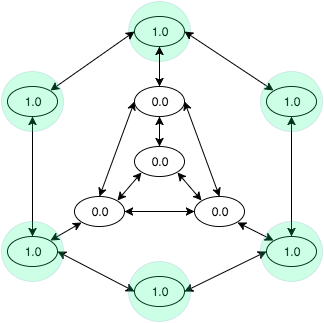

The diagram above was exported from draw.io. Its source (the exported page's mxGraphModel, read from the mxfile embedded in the PNG):
<mxGraphModel dx="946" dy="518" grid="1" gridSize="10" guides="1" tooltips="1" connect="1" arrows="1" fold="1" page="1" pageScale="1" pageWidth="850" pageHeight="1100" math="0" shadow="0">
  <root>
    <mxCell id="0" />
    <mxCell id="1" parent="0" />
    <mxCell id="2" value="1.0" style="ellipse;whiteSpace=wrap;html=1;" vertex="1" parent="1">
      <mxGeometry x="470" y="790" width="50" height="30" as="geometry" />
    </mxCell>
    <mxCell id="3" value="" style="ellipse;whiteSpace=wrap;html=1;shadow=0;opacity=20;fillColor=#00FF80;strokeColor=#6c8ebf;gradientColor=none;" vertex="1" parent="1">
      <mxGeometry x="464" y="775" width="62" height="60" as="geometry" />
    </mxCell>
    <mxCell id="4" value="0.0" style="ellipse;whiteSpace=wrap;html=1;" vertex="1" parent="1">
      <mxGeometry x="470" y="920" width="50" height="30" as="geometry" />
    </mxCell>
    <mxCell id="5" value="0.0" style="ellipse;whiteSpace=wrap;html=1;" vertex="1" parent="1">
      <mxGeometry x="470" y="860" width="50" height="30" as="geometry" />
    </mxCell>
    <mxCell id="6" value="0.0" style="ellipse;whiteSpace=wrap;html=1;" vertex="1" parent="1">
      <mxGeometry x="410" y="970" width="50" height="30" as="geometry" />
    </mxCell>
    <mxCell id="7" value="0.0" style="ellipse;whiteSpace=wrap;html=1;" vertex="1" parent="1">
      <mxGeometry x="530" y="970" width="50" height="30" as="geometry" />
    </mxCell>
    <mxCell id="8" value="1.0" style="ellipse;whiteSpace=wrap;html=1;" vertex="1" parent="1">
      <mxGeometry x="343" y="860" width="50" height="30" as="geometry" />
    </mxCell>
    <mxCell id="9" value="1.0" style="ellipse;whiteSpace=wrap;html=1;" vertex="1" parent="1">
      <mxGeometry x="343" y="1010" width="50" height="30" as="geometry" />
    </mxCell>
    <mxCell id="10" value="1.0" style="ellipse;whiteSpace=wrap;html=1;" vertex="1" parent="1">
      <mxGeometry x="470" y="1050" width="50" height="30" as="geometry" />
    </mxCell>
    <mxCell id="11" value="1.0" style="ellipse;whiteSpace=wrap;html=1;" vertex="1" parent="1">
      <mxGeometry x="602" y="860" width="50" height="30" as="geometry" />
    </mxCell>
    <mxCell id="12" value="1.0" style="ellipse;whiteSpace=wrap;html=1;" vertex="1" parent="1">
      <mxGeometry x="602" y="1010" width="50" height="30" as="geometry" />
    </mxCell>
    <mxCell id="13" value="" style="endArrow=classic;startArrow=classic;html=1;entryX=0.5;entryY=1;exitX=0.5;exitY=0;" edge="1" source="9" target="8" parent="1">
      <mxGeometry x="368" y="890" width="50" height="50" as="geometry">
        <mxPoint x="20" y="1300" as="sourcePoint" />
        <mxPoint x="70" y="1250" as="targetPoint" />
      </mxGeometry>
    </mxCell>
    <mxCell id="14" value="" style="endArrow=classic;startArrow=classic;html=1;entryX=1;entryY=0.5;exitX=0;exitY=0.5;" edge="1" source="10" target="9" parent="1">
      <mxGeometry x="378" y="900" width="50" height="50" as="geometry">
        <mxPoint x="378" y="1020" as="sourcePoint" />
        <mxPoint x="378" y="900" as="targetPoint" />
      </mxGeometry>
    </mxCell>
    <mxCell id="15" value="" style="endArrow=classic;startArrow=classic;html=1;entryX=1;entryY=0.5;exitX=0;exitY=0.5;" edge="1" source="12" target="10" parent="1">
      <mxGeometry x="388" y="910" width="50" height="50" as="geometry">
        <mxPoint x="480" y="1075" as="sourcePoint" />
        <mxPoint x="403" y="1035" as="targetPoint" />
      </mxGeometry>
    </mxCell>
    <mxCell id="16" value="" style="endArrow=classic;startArrow=classic;html=1;entryX=0.5;entryY=1;exitX=0.5;exitY=0;" edge="1" source="12" target="11" parent="1">
      <mxGeometry x="378" y="900" width="50" height="50" as="geometry">
        <mxPoint x="378" y="1020" as="sourcePoint" />
        <mxPoint x="378" y="900" as="targetPoint" />
      </mxGeometry>
    </mxCell>
    <mxCell id="17" value="" style="endArrow=classic;startArrow=classic;html=1;entryX=1;entryY=0.5;exitX=0;exitY=0;" edge="1" source="11" target="2" parent="1">
      <mxGeometry x="388" y="910" width="50" height="50" as="geometry">
        <mxPoint x="637" y="1020" as="sourcePoint" />
        <mxPoint x="637" y="900" as="targetPoint" />
      </mxGeometry>
    </mxCell>
    <mxCell id="18" value="" style="endArrow=classic;startArrow=classic;html=1;entryX=0;entryY=0.5;exitX=1;exitY=0;fontStyle=1" edge="1" source="8" target="2" parent="1">
      <mxGeometry x="398" y="920" width="50" height="50" as="geometry">
        <mxPoint x="647" y="1030" as="sourcePoint" />
        <mxPoint x="647" y="910" as="targetPoint" />
      </mxGeometry>
    </mxCell>
    <mxCell id="19" value="" style="endArrow=classic;startArrow=classic;html=1;entryX=0;entryY=0.5;exitX=0.5;exitY=0;" edge="1" source="6" target="5" parent="1">
      <mxGeometry x="378" y="900" width="50" height="50" as="geometry">
        <mxPoint x="378" y="1020" as="sourcePoint" />
        <mxPoint x="378" y="900" as="targetPoint" />
      </mxGeometry>
    </mxCell>
    <mxCell id="20" value="" style="endArrow=classic;startArrow=classic;html=1;entryX=0;entryY=0.5;exitX=1;exitY=0.5;" edge="1" source="6" target="7" parent="1">
      <mxGeometry x="388" y="910" width="50" height="50" as="geometry">
        <mxPoint x="445" y="980" as="sourcePoint" />
        <mxPoint x="480" y="885" as="targetPoint" />
      </mxGeometry>
    </mxCell>
    <mxCell id="21" value="" style="endArrow=classic;startArrow=classic;html=1;entryX=0.5;entryY=0;exitX=1;exitY=0.5;" edge="1" source="5" target="7" parent="1">
      <mxGeometry x="398" y="920" width="50" height="50" as="geometry">
        <mxPoint x="470" y="995" as="sourcePoint" />
        <mxPoint x="540" y="995" as="targetPoint" />
      </mxGeometry>
    </mxCell>
    <mxCell id="22" value="" style="endArrow=classic;startArrow=classic;html=1;entryX=0;entryY=0;exitX=1;exitY=1;" edge="1" source="4" target="7" parent="1">
      <mxGeometry x="408" y="930" width="50" height="50" as="geometry">
        <mxPoint x="530" y="885" as="sourcePoint" />
        <mxPoint x="565" y="980" as="targetPoint" />
      </mxGeometry>
    </mxCell>
    <mxCell id="23" value="" style="endArrow=classic;startArrow=classic;html=1;entryX=1;entryY=0;exitX=0;exitY=1;" edge="1" source="4" target="6" parent="1">
      <mxGeometry x="418" y="940" width="50" height="50" as="geometry">
        <mxPoint x="523" y="956" as="sourcePoint" />
        <mxPoint x="547" y="984" as="targetPoint" />
      </mxGeometry>
    </mxCell>
    <mxCell id="24" value="" style="endArrow=classic;startArrow=classic;html=1;entryX=0.5;entryY=0;exitX=0.5;exitY=1;" edge="1" source="5" target="4" parent="1">
      <mxGeometry x="428" y="950" width="50" height="50" as="geometry">
        <mxPoint x="487" y="956" as="sourcePoint" />
        <mxPoint x="463" y="984" as="targetPoint" />
      </mxGeometry>
    </mxCell>
    <mxCell id="25" value="" style="endArrow=classic;startArrow=classic;html=1;entryX=0;entryY=0;exitX=1;exitY=1;" edge="1" source="7" target="12" parent="1">
      <mxGeometry x="438" y="960" width="50" height="50" as="geometry">
        <mxPoint x="505" y="900" as="sourcePoint" />
        <mxPoint x="505" y="930" as="targetPoint" />
      </mxGeometry>
    </mxCell>
    <mxCell id="26" value="" style="endArrow=classic;startArrow=classic;html=1;entryX=0;entryY=1;exitX=1;exitY=0;" edge="1" source="9" target="6" parent="1">
      <mxGeometry x="448" y="970" width="50" height="50" as="geometry">
        <mxPoint x="583" y="1006" as="sourcePoint" />
        <mxPoint x="619" y="1024" as="targetPoint" />
      </mxGeometry>
    </mxCell>
    <mxCell id="27" value="" style="endArrow=classic;startArrow=classic;html=1;entryX=0.5;entryY=1;exitX=0.5;exitY=0;" edge="1" source="5" target="2" parent="1">
      <mxGeometry x="458" y="980" width="50" height="50" as="geometry">
        <mxPoint x="396" y="1024" as="sourcePoint" />
        <mxPoint x="427" y="1006" as="targetPoint" />
      </mxGeometry>
    </mxCell>
    <mxCell id="28" value="" style="ellipse;whiteSpace=wrap;html=1;shadow=0;opacity=20;fillColor=#00FF80;strokeColor=#6c8ebf;gradientColor=none;" vertex="1" parent="1">
      <mxGeometry x="596" y="845" width="62" height="60" as="geometry" />
    </mxCell>
    <mxCell id="29" value="" style="ellipse;whiteSpace=wrap;html=1;shadow=0;opacity=20;fillColor=#00FF80;strokeColor=#6c8ebf;gradientColor=none;" vertex="1" parent="1">
      <mxGeometry x="596" y="995" width="62" height="60" as="geometry" />
    </mxCell>
    <mxCell id="30" value="" style="ellipse;whiteSpace=wrap;html=1;shadow=0;opacity=20;fillColor=#00FF80;strokeColor=#6c8ebf;gradientColor=none;" vertex="1" parent="1">
      <mxGeometry x="464" y="1035" width="62" height="60" as="geometry" />
    </mxCell>
    <mxCell id="31" value="" style="ellipse;whiteSpace=wrap;html=1;shadow=0;opacity=20;fillColor=#00FF80;strokeColor=#6c8ebf;gradientColor=none;" vertex="1" parent="1">
      <mxGeometry x="337" y="995" width="62" height="60" as="geometry" />
    </mxCell>
    <mxCell id="32" value="" style="ellipse;whiteSpace=wrap;html=1;shadow=0;opacity=20;fillColor=#00FF80;strokeColor=#6c8ebf;gradientColor=none;" vertex="1" parent="1">
      <mxGeometry x="337" y="845" width="62" height="60" as="geometry" />
    </mxCell>
  </root>
</mxGraphModel>